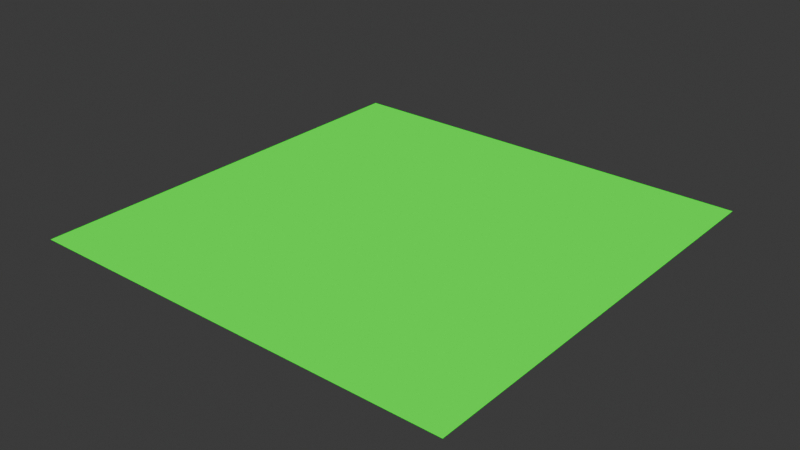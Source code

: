 # Source: GrassPlain.blend  (saved by Blender 4.1.24; exported with 4.5.12 LTS)
import bpy
from mathutils import Matrix  # noqa: F401  (used for matrix-valued properties, if any)

bpy.ops.wm.read_factory_settings(use_empty=True)
scene = bpy.context.scene
scene.name = 'Scene'

# ---- collections
col_collection = bpy.data.collections.new('Collection'); scene.collection.children.link(col_collection)

# ---- materials (node trees are filled in below, after node groups)
mat_grassmat = bpy.data.materials.new('GrassMat')
mat_grassmat.use_transparent_shadow = False
mat_grassmat.preview_render_type = 'FLAT'
mat_grassmat.diffuse_color = (0.0, 1.0, 0.006512, 1.0)
mat_grassmat.roughness = 0.0
mat_grassmat.specular_intensity = 0.0

# ---- material node trees
mat_grassmat.use_nodes = True; mat_grassmat.node_tree.nodes.clear()
_N = mat_grassmat.node_tree.nodes; _L = mat_grassmat.node_tree.links
n0 = _N.new('ShaderNodeOutputMaterial'); n0.name = 'Material Output'; n0.location = (300, 300)
n1 = _N.new('ShaderNodeEmission'); n1.name = 'Emission'; n1.location = (110, 300)
n1.inputs[0].default_value = (0.0, 1.0, 0.005502, 1.0)
_L.new(n1.outputs[0], n0.inputs[0])
n0.is_active_output = True

# ---- world
world_world = bpy.data.worlds.new('World'); scene.world = world_world
world_world.use_nodes = True; world_world.node_tree.nodes.clear()
_N = world_world.node_tree.nodes; _L = world_world.node_tree.links
n0 = _N.new('ShaderNodeOutputWorld'); n0.name = 'World Output'; n0.location = (300, 300)
n1 = _N.new('ShaderNodeBackground'); n1.name = 'Background'; n1.location = (10, 300)
n1.inputs[0].default_value = (0.05088, 0.05088, 0.05088, 1.0)
_L.new(n1.outputs[0], n0.inputs[0])
n0.is_active_output = True
world_world.color = (0.05088, 0.05088, 0.05088)
world_world.use_sun_shadow = False
world_world.sun_shadow_jitter_overblur = 0.0

# ---- meshes
me_plane = bpy.data.meshes.new('Plane')
me_plane.from_pydata([(-1.0, -1.0, 0.0), (1.0, -1.0, 0.0), (-1.0, 1.0, 0.0), (1.0, 1.0, 0.0)], [], [(0, 1, 3, 2)])
me_plane.materials.append(mat_grassmat)
me_plane.update()

# ---- objects
ob_plane = bpy.data.objects.new('Plane', me_plane)

# ---- transforms, parenting, visibility, modifiers, constraints
ob_plane.location = (0.0, 0.0, 0.97)
ob_plane.scale = (16.0, 16.0, 1.0)

# ---- collection membership
col_collection.objects.link(ob_plane)

# ---- scene / render settings (as saved in the file)
scene.frame_start = 1; scene.frame_end = 250; scene.frame_set(220)
scene.render.engine = 'BLENDER_EEVEE_NEXT'
scene.cycles.sampling_pattern = 'TABULATED_SOBOL'
scene.eevee.ray_tracing_options.trace_max_roughness = 0.0
bpy.context.view_layer.update()

# ---- added for rendering (the .blend has no active camera): camera
cam_auto = bpy.data.cameras.new('AutoCamera')
cam_auto.lens = 50.0
cam_auto.sensor_width = 36.0
cam_auto.clip_end = 1000.0
ob_auto_camera = bpy.data.objects.new('AutoCamera', cam_auto)
scene.collection.objects.link(ob_auto_camera)
ob_auto_camera.location = (41.8709, -50.2451, 34.4667)
ob_auto_camera.rotation_euler = (1.09748, -7.21219e-08, 0.694738)
scene.camera = ob_auto_camera
bpy.context.view_layer.update()
